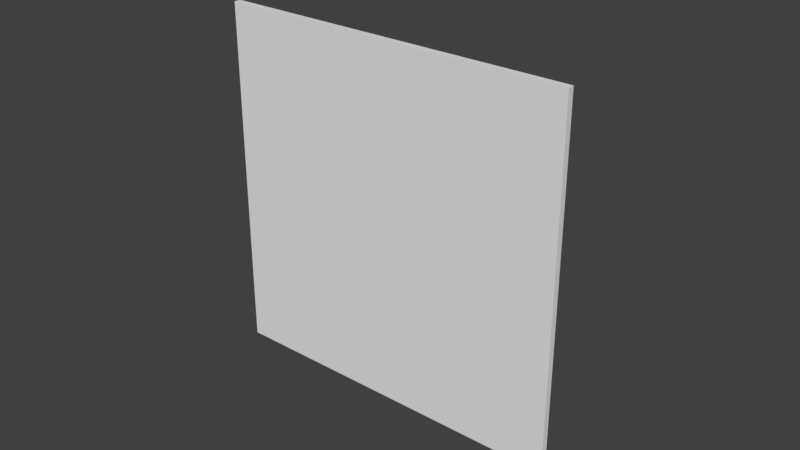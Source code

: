 # Source: meatWeb.blend  (saved by Blender 2.78.0; exported with 4.5.12 LTS)
import bpy
from mathutils import Matrix  # noqa: F401  (used for matrix-valued properties, if any)

bpy.ops.wm.read_factory_settings(use_empty=True)
scene = bpy.context.scene
scene.name = 'Scene'

# ---- collections
col_collection_1 = bpy.data.collections.new('Collection 1'); scene.collection.children.link(col_collection_1)

# ---- materials (node trees are filled in below, after node groups)
mat_material_001 = bpy.data.materials.new('Material.001')
mat_material_001.alpha_threshold = 0.0
mat_material_001.use_transparent_shadow = False
mat_material_001.roughness = 0.5

# ---- material node trees

# ---- world
world_world = bpy.data.worlds.new('World'); scene.world = world_world
world_world.color = (0.05088, 0.05088, 0.05088)
world_world.use_sun_shadow = False
world_world.sun_shadow_jitter_overblur = 0.0
world_world.cycles.sampling_method = 'MANUAL'

# ---- meshes
me_cube_001 = bpy.data.meshes.new('Cube.001')
me_cube_001.from_pydata([(-2.0, -0.036, 0.0), (-2.0, -0.036, 4.0), (-2.0, 0.036, 0.0), (-2.0, 0.036, 4.0), (0.0, 0.036, 0.0), (0.0, 0.036, 4.0), (0.0, -0.036, 0.0), (0.0, -0.036, 4.0), (-2.0, -0.036, 2.0), (-2.0, 0.036, 2.0), (0.0, -0.036, 2.0), (0.0, 0.036, 2.0), (-2.0, -0.036, 3.0), (-2.0, 0.036, 3.0), (0.0, -0.036, 3.0), (0.0, 0.036, 3.0), (-2.0, 0.036, 1.0), (0.0, -0.036, 1.0), (0.0, 0.036, 1.0), (-2.0, -0.036, 1.0), (-1.0, 0.036, 0.0), (-1.0, -0.036, 4.0), (-1.0, 0.036, 4.0), (-1.0, -0.036, 0.0), (-1.0, 0.036, 2.0), (-1.0, -0.036, 2.0), (-1.0, 0.036, 3.0), (-1.0, -0.036, 3.0), (-1.0, -0.036, 1.0), (-1.0, 0.036, 1.0), (-2.0, -0.036, 1.5), (-2.0, 0.036, 1.5), (0.0, -0.036, 1.5), (0.0, 0.036, 1.5), (-1.0, -0.036, 1.5), (-1.0, 0.036, 1.5), (-2.0, 0.036, 2.5), (0.0, -0.036, 2.5), (0.0, 0.036, 2.5), (-2.0, -0.036, 2.5), (-1.0, -0.036, 2.5), (-1.0, 0.036, 2.5), (-2.0, -0.036, 3.5), (-2.0, 0.036, 3.5), (0.0, -0.036, 3.5), (0.0, 0.036, 3.5), (-1.0, 0.036, 3.5), (-1.0, -0.036, 3.5), (-0.5, 0.036, 4.0), (-0.5, -0.036, 0.0), (-0.5, 0.036, 2.0), (-0.5, 0.036, 3.0), (-0.5, 0.036, 1.0), (-0.5, 0.036, 0.0), (-0.5, -0.036, 4.0), (-0.5, -0.036, 2.0), (-0.5, -0.036, 3.0), (-0.5, -0.036, 1.0), (-0.5, -0.036, 1.5), (-0.5, 0.036, 1.5), (-0.5, -0.036, 2.5), (-0.5, 0.036, 2.5), (-0.5, -0.036, 3.5), (-0.5, 0.036, 3.5), (-1.5, 0.036, 0.0), (-1.5, -0.036, 4.0), (-1.5, -0.036, 2.0), (-1.5, -0.036, 3.0), (-1.5, -0.036, 1.0), (-1.5, 0.036, 4.0), (-1.5, -0.036, 0.0), (-1.5, 0.036, 2.0), (-1.5, 0.036, 3.0), (-1.5, 0.036, 1.0), (-1.5, 0.036, 1.5), (-1.5, -0.036, 1.5), (-1.5, 0.036, 2.5), (-1.5, -0.036, 2.5), (-1.5, 0.036, 3.5), (-1.5, -0.036, 3.5), (-2.0, 0.036, 0.5), (0.0, -0.036, 0.5), (0.0, 0.036, 0.5), (-2.0, -0.036, 0.5), (-1.0, 0.036, 0.5), (-1.0, -0.036, 0.5), (-0.5, -0.036, 0.5), (-0.5, 0.036, 0.5), (-1.5, 0.036, 0.5), (-1.5, -0.036, 0.5), (2.0, -0.036, 0.0), (2.0, -0.036, 4.0), (2.0, 0.036, 0.0), (2.0, 0.036, 4.0), (-4.929e-05, 0.036, 0.0), (-4.929e-05, 0.036, 4.0), (-4.929e-05, -0.036, 0.0), (-4.929e-05, -0.036, 4.0), (2.0, 0.036, 2.0), (2.0, -0.036, 2.0), (-4.929e-05, -0.036, 2.0), (-4.929e-05, 0.036, 2.0), (2.0, 0.036, 3.0), (2.0, -0.036, 3.0), (-4.929e-05, -0.036, 3.0), (-4.929e-05, 0.036, 3.0), (2.0, 0.036, 1.0), (2.0, -0.036, 1.0), (-4.929e-05, -0.036, 1.0), (-4.929e-05, 0.036, 1.0), (1.0, 0.036, 4.0), (1.0, -0.036, 0.0), (1.0, 0.036, 0.0), (1.0, -0.036, 4.0), (1.0, -0.036, 2.0), (1.0, 0.036, 2.0), (1.0, -0.036, 3.0), (1.0, 0.036, 3.0), (1.0, 0.036, 1.0), (1.0, -0.036, 1.0), (2.0, 0.036, 1.5), (2.0, -0.036, 1.5), (-4.929e-05, -0.036, 1.5), (-4.929e-05, 0.036, 1.5), (1.0, 0.036, 1.5), (1.0, -0.036, 1.5), (2.0, 0.036, 2.5), (2.0, -0.036, 2.5), (-4.929e-05, -0.036, 2.5), (-4.929e-05, 0.036, 2.5), (1.0, 0.036, 2.5), (1.0, -0.036, 2.5), (2.0, 0.036, 3.5), (2.0, -0.036, 3.5), (-4.929e-05, -0.036, 3.5), (-4.929e-05, 0.036, 3.5), (1.0, -0.036, 3.5), (1.0, 0.036, 3.5), (0.5, 0.036, 0.0), (0.5, -0.036, 4.0), (0.5, -0.036, 2.0), (0.5, -0.036, 3.0), (0.5, -0.036, 1.0), (0.5, 0.036, 4.0), (0.5, -0.036, 0.0), (0.5, 0.036, 2.0), (0.5, 0.036, 3.0), (0.5, 0.036, 1.0), (0.5, 0.036, 1.5), (0.5, -0.036, 1.5), (0.5, 0.036, 2.5), (0.5, -0.036, 2.5), (0.5, 0.036, 3.5), (0.5, -0.036, 3.5), (1.5, 0.036, 4.0), (1.5, -0.036, 0.0), (1.5, 0.036, 2.0), (1.5, 0.036, 3.0), (1.5, 0.036, 1.0), (1.5, 0.036, 0.0), (1.5, -0.036, 4.0), (1.5, -0.036, 2.0), (1.5, -0.036, 3.0), (1.5, -0.036, 1.0), (1.5, -0.036, 1.5), (1.5, 0.036, 1.5), (1.5, -0.036, 2.5), (1.5, 0.036, 2.5), (1.5, -0.036, 3.5), (1.5, 0.036, 3.5), (2.0, 0.036, 0.5), (2.0, -0.036, 0.5), (-4.929e-05, -0.036, 0.5), (-4.929e-05, 0.036, 0.5), (1.0, -0.036, 0.5), (1.0, 0.036, 0.5), (0.5, 0.036, 0.5), (0.5, -0.036, 0.5), (1.5, -0.036, 0.5), (1.5, 0.036, 0.5)], [], [(42, 1, 3, 43), (79, 65, 1, 42), (69, 3, 1, 65), (53, 4, 6, 49), (63, 48, 5, 45), (59, 50, 11, 33), (75, 66, 8, 30), (30, 8, 9, 31), (61, 51, 15, 38), (77, 67, 12, 39), (39, 12, 13, 36), (83, 19, 16, 80), (89, 68, 19, 83), (87, 52, 18, 82), (88, 73, 29, 84), (86, 57, 28, 85), (60, 56, 27, 40), (76, 72, 26, 41), (58, 55, 25, 34), (74, 71, 24, 35), (78, 69, 22, 46), (64, 20, 23, 70), (48, 22, 21, 54), (62, 54, 21, 47), (73, 74, 35, 29), (57, 58, 34, 28), (19, 30, 31, 16), (68, 75, 30, 19), (52, 59, 33, 18), (71, 76, 41, 24), (55, 60, 40, 25), (8, 39, 36, 9), (66, 77, 39, 8), (50, 61, 38, 11), (56, 62, 47, 27), (72, 78, 46, 26), (51, 63, 45, 15), (67, 79, 42, 12), (12, 42, 43, 13), (26, 46, 63, 51), (14, 44, 62, 56), (24, 41, 61, 50), (10, 37, 60, 55), (29, 35, 59, 52), (17, 32, 58, 57), (44, 7, 54, 62), (5, 48, 54, 7), (32, 10, 55, 58), (37, 14, 56, 60), (81, 17, 57, 86), (84, 29, 52, 87), (41, 26, 51, 61), (35, 24, 50, 59), (46, 22, 48, 63), (20, 53, 49, 23), (27, 47, 79, 67), (13, 43, 78, 72), (25, 40, 77, 66), (9, 36, 76, 71), (28, 34, 75, 68), (16, 31, 74, 73), (2, 64, 70, 0), (43, 3, 69, 78), (31, 9, 71, 74), (36, 13, 72, 76), (80, 16, 73, 88), (85, 28, 68, 89), (40, 27, 67, 77), (34, 25, 66, 75), (22, 69, 65, 21), (47, 21, 65, 79), (23, 85, 89, 70), (2, 80, 88, 64), (20, 84, 87, 53), (6, 81, 86, 49), (49, 86, 85, 23), (64, 88, 84, 20), (53, 87, 82, 4), (70, 89, 83, 0), (0, 83, 80, 2), (169, 154, 93, 132), (132, 93, 91, 133), (159, 92, 90, 155), (143, 95, 97, 139), (153, 139, 97, 134), (149, 140, 100, 122), (120, 98, 99, 121), (165, 156, 98, 120), (151, 141, 104, 128), (126, 102, 103, 127), (167, 157, 102, 126), (179, 158, 106, 170), (170, 106, 107, 171), (177, 142, 108, 172), (178, 163, 119, 174), (176, 147, 118, 175), (150, 146, 117, 130), (166, 162, 116, 131), (148, 145, 115, 124), (164, 161, 114, 125), (168, 160, 113, 136), (154, 110, 113, 160), (138, 112, 111, 144), (152, 143, 110, 137), (163, 164, 125, 119), (147, 148, 124, 118), (158, 165, 120, 106), (106, 120, 121, 107), (142, 149, 122, 108), (161, 166, 131, 114), (145, 150, 130, 115), (156, 167, 126, 98), (98, 126, 127, 99), (140, 151, 128, 100), (146, 152, 137, 117), (162, 168, 136, 116), (141, 153, 134, 104), (102, 132, 133, 103), (157, 169, 132, 102), (116, 136, 153, 141), (105, 135, 152, 146), (114, 131, 151, 140), (101, 129, 150, 145), (119, 125, 149, 142), (109, 123, 148, 147), (135, 95, 143, 152), (94, 138, 144, 96), (123, 101, 145, 148), (129, 105, 146, 150), (173, 109, 147, 176), (174, 119, 142, 177), (131, 116, 141, 151), (125, 114, 140, 149), (136, 113, 139, 153), (110, 143, 139, 113), (117, 137, 169, 157), (103, 133, 168, 162), (115, 130, 167, 156), (99, 127, 166, 161), (118, 124, 165, 158), (107, 121, 164, 163), (93, 154, 160, 91), (133, 91, 160, 168), (121, 99, 161, 164), (127, 103, 162, 166), (171, 107, 163, 178), (175, 118, 158, 179), (130, 117, 157, 167), (124, 115, 156, 165), (112, 159, 155, 111), (137, 110, 154, 169), (112, 175, 179, 159), (90, 171, 178, 155), (111, 174, 177, 144), (94, 173, 176, 138), (138, 176, 175, 112), (155, 178, 174, 111), (144, 177, 172, 96), (92, 170, 171, 90), (159, 179, 170, 92)])
_uv = me_cube_001.uv_layers.new(name='UVMap')
_uv.uv.foreach_set('vector', [0.7637, 0.03034, 0.8595, 0.03034, 0.8595, 0.04413, 0.7637, 0.04413, 0.1446, 0.8554, 0.1446, 0.9751, 0.02489, 0.9751, 0.02489, 0.8554, 0.1892, 0.04413, 0.0935, 0.04413, 0.0935, 0.03034, 0.1892, 0.03034, 0.3807, 0.03034, 0.4765, 0.03034, 0.4765, 0.04413, 0.3807, 0.04413, 0.3842, 0.8554, 0.3842, 0.9751, 0.5039, 0.9751, 0.5039, 0.8554, 0.3842, 0.3763, 0.3842, 0.4961, 0.5039, 0.4961, 0.5039, 0.3763, 0.1446, 0.3763, 0.1446, 0.4961, 0.02489, 0.4961, 0.02489, 0.3763, 0.3807, 0.03034, 0.4765, 0.03034, 0.4765, 0.04413, 0.3807, 0.04413, 0.3842, 0.6158, 0.3842, 0.7356, 0.5039, 0.7356, 0.5039, 0.6158, 0.1446, 0.6158, 0.1446, 0.7356, 0.02489, 0.7356, 0.02489, 0.6158, 0.5722, 0.03034, 0.668, 0.03034, 0.668, 0.04413, 0.5722, 0.04413, 0.1893, 0.03034, 0.285, 0.03034, 0.285, 0.04413, 0.1893, 0.04413, 0.1446, 0.1368, 0.1446, 0.2566, 0.02489, 0.2566, 0.02489, 0.1368, 0.3842, 0.1368, 0.3842, 0.2566, 0.5039, 0.2566, 0.5039, 0.1368, 0.1446, 0.1368, 0.1446, 0.2566, 0.2644, 0.2566, 0.2644, 0.1368, 0.3842, 0.1368, 0.3842, 0.2566, 0.2644, 0.2566, 0.2644, 0.1368, 0.3842, 0.6158, 0.3842, 0.7356, 0.2644, 0.7356, 0.2644, 0.6158, 0.1446, 0.6158, 0.1446, 0.7356, 0.2644, 0.7356, 0.2644, 0.6158, 0.3842, 0.3763, 0.3842, 0.4961, 0.2644, 0.4961, 0.2644, 0.3763, 0.1446, 0.3763, 0.1446, 0.4961, 0.2644, 0.4961, 0.2644, 0.3763, 0.1446, 0.8554, 0.1446, 0.9751, 0.2644, 0.9751, 0.2644, 0.8554, 0.1892, 0.03034, 0.285, 0.03034, 0.285, 0.04413, 0.1892, 0.04413, 0.3807, 0.04413, 0.285, 0.04413, 0.285, 0.03034, 0.3807, 0.03034, 0.3842, 0.8554, 0.3842, 0.9751, 0.2644, 0.9751, 0.2644, 0.8554, 0.1446, 0.2566, 0.1446, 0.3763, 0.2644, 0.3763, 0.2644, 0.2566, 0.3842, 0.2566, 0.3842, 0.3763, 0.2644, 0.3763, 0.2644, 0.2566, 0.285, 0.03034, 0.3807, 0.03034, 0.3807, 0.04413, 0.285, 0.04413, 0.1446, 0.2566, 0.1446, 0.3763, 0.02489, 0.3763, 0.02489, 0.2566, 0.3842, 0.2566, 0.3842, 0.3763, 0.5039, 0.3763, 0.5039, 0.2566, 0.1446, 0.4961, 0.1446, 0.6158, 0.2644, 0.6158, 0.2644, 0.4961, 0.3842, 0.4961, 0.3842, 0.6158, 0.2644, 0.6158, 0.2644, 0.4961, 0.4765, 0.03034, 0.5722, 0.03034, 0.5722, 0.04413, 0.4765, 0.04413, 0.1446, 0.4961, 0.1446, 0.6158, 0.02489, 0.6158, 0.02489, 0.4961, 0.3842, 0.4961, 0.3842, 0.6158, 0.5039, 0.6158, 0.5039, 0.4961, 0.3842, 0.7356, 0.3842, 0.8554, 0.2644, 0.8554, 0.2644, 0.7356, 0.1446, 0.7356, 0.1446, 0.8554, 0.2644, 0.8554, 0.2644, 0.7356, 0.3842, 0.7356, 0.3842, 0.8554, 0.5039, 0.8554, 0.5039, 0.7356, 0.1446, 0.7356, 0.1446, 0.8554, 0.02489, 0.8554, 0.02489, 0.7356, 0.668, 0.03034, 0.7637, 0.03034, 0.7637, 0.04413, 0.668, 0.04413, 0.2644, 0.7356, 0.2644, 0.8554, 0.3842, 0.8554, 0.3842, 0.7356, 0.5039, 0.7356, 0.5039, 0.8554, 0.3842, 0.8554, 0.3842, 0.7356, 0.2644, 0.4961, 0.2644, 0.6158, 0.3842, 0.6158, 0.3842, 0.4961, 0.5039, 0.4961, 0.5039, 0.6158, 0.3842, 0.6158, 0.3842, 0.4961, 0.2644, 0.2566, 0.2644, 0.3763, 0.3842, 0.3763, 0.3842, 0.2566, 0.5039, 0.2566, 0.5039, 0.3763, 0.3842, 0.3763, 0.3842, 0.2566, 0.5039, 0.8554, 0.5039, 0.9751, 0.3842, 0.9751, 0.3842, 0.8554, 0.4765, 0.04413, 0.3807, 0.04413, 0.3807, 0.03034, 0.4765, 0.03034, 0.5039, 0.3763, 0.5039, 0.4961, 0.3842, 0.4961, 0.3842, 0.3763, 0.5039, 0.6158, 0.5039, 0.7356, 0.3842, 0.7356, 0.3842, 0.6158, 0.5039, 0.1368, 0.5039, 0.2566, 0.3842, 0.2566, 0.3842, 0.1368, 0.2644, 0.1368, 0.2644, 0.2566, 0.3842, 0.2566, 0.3842, 0.1368, 0.2644, 0.6158, 0.2644, 0.7356, 0.3842, 0.7356, 0.3842, 0.6158, 0.2644, 0.3763, 0.2644, 0.4961, 0.3842, 0.4961, 0.3842, 0.3763, 0.2644, 0.8554, 0.2644, 0.9751, 0.3842, 0.9751, 0.3842, 0.8554, 0.285, 0.03034, 0.3807, 0.03034, 0.3807, 0.04413, 0.285, 0.04413, 0.2644, 0.7356, 0.2644, 0.8554, 0.1446, 0.8554, 0.1446, 0.7356, 0.02489, 0.7356, 0.02489, 0.8554, 0.1446, 0.8554, 0.1446, 0.7356, 0.2644, 0.4961, 0.2644, 0.6158, 0.1446, 0.6158, 0.1446, 0.4961, 0.02489, 0.4961, 0.02489, 0.6158, 0.1446, 0.6158, 0.1446, 0.4961, 0.2644, 0.2566, 0.2644, 0.3763, 0.1446, 0.3763, 0.1446, 0.2566, 0.02489, 0.2566, 0.02489, 0.3763, 0.1446, 0.3763, 0.1446, 0.2566, 0.0935, 0.03034, 0.1892, 0.03034, 0.1892, 0.04413, 0.0935, 0.04413, 0.02489, 0.8554, 0.02489, 0.9751, 0.1446, 0.9751, 0.1446, 0.8554, 0.02489, 0.3763, 0.02489, 0.4961, 0.1446, 0.4961, 0.1446, 0.3763, 0.02489, 0.6158, 0.02489, 0.7356, 0.1446, 0.7356, 0.1446, 0.6158, 0.02489, 0.1368, 0.02489, 0.2566, 0.1446, 0.2566, 0.1446, 0.1368, 0.2644, 0.1368, 0.2644, 0.2566, 0.1446, 0.2566, 0.1446, 0.1368, 0.2644, 0.6158, 0.2644, 0.7356, 0.1446, 0.7356, 0.1446, 0.6158, 0.2644, 0.3763, 0.2644, 0.4961, 0.1446, 0.4961, 0.1446, 0.3763, 0.285, 0.04413, 0.1892, 0.04413, 0.1892, 0.03034, 0.285, 0.03034, 0.2644, 0.8554, 0.2644, 0.9751, 0.1446, 0.9751, 0.1446, 0.8554, 0.2644, 0.01708, 0.2644, 0.1368, 0.1446, 0.1368, 0.1446, 0.01708, 0.02489, 0.01708, 0.02489, 0.1368, 0.1446, 0.1368, 0.1446, 0.01708, 0.2644, 0.01708, 0.2644, 0.1368, 0.3842, 0.1368, 0.3842, 0.01708, 0.5039, 0.01708, 0.5039, 0.1368, 0.3842, 0.1368, 0.3842, 0.01708, 0.3842, 0.01708, 0.3842, 0.1368, 0.2644, 0.1368, 0.2644, 0.01708, 0.1446, 0.01708, 0.1446, 0.1368, 0.2644, 0.1368, 0.2644, 0.01708, 0.3842, 0.01708, 0.3842, 0.1368, 0.5039, 0.1368, 0.5039, 0.01708, 0.1446, 0.01708, 0.1446, 0.1368, 0.02489, 0.1368, 0.02489, 0.01708, 0.09351, 0.03034, 0.1893, 0.03034, 0.1893, 0.04413, 0.09351, 0.04413, 0.8632, 0.8554, 0.8632, 0.9751, 0.9829, 0.9751, 0.9829, 0.8554, 0.7637, 0.03034, 0.8595, 0.03034, 0.8595, 0.04413, 0.7637, 0.04413, 0.7637, 0.03034, 0.8595, 0.03034, 0.8595, 0.04413, 0.7637, 0.04413, 0.5722, 0.04413, 0.4765, 0.04413, 0.4765, 0.03034, 0.5722, 0.03034, 0.6237, 0.8554, 0.6237, 0.9751, 0.5039, 0.9751, 0.5039, 0.8554, 0.6237, 0.3763, 0.6237, 0.4961, 0.5039, 0.4961, 0.5039, 0.3763, 0.3807, 0.03034, 0.4765, 0.03034, 0.4765, 0.04413, 0.3807, 0.04413, 0.8632, 0.3763, 0.8632, 0.4961, 0.9829, 0.4961, 0.9829, 0.3763, 0.6237, 0.6158, 0.6237, 0.7356, 0.5039, 0.7356, 0.5039, 0.6158, 0.5722, 0.03034, 0.668, 0.03034, 0.668, 0.04413, 0.5722, 0.04413, 0.8632, 0.6158, 0.8632, 0.7356, 0.9829, 0.7356, 0.9829, 0.6158, 0.8632, 0.1368, 0.8632, 0.2566, 0.9829, 0.2566, 0.9829, 0.1368, 0.1893, 0.03034, 0.285, 0.03034, 0.285, 0.04413, 0.1893, 0.04413, 0.6237, 0.1368, 0.6237, 0.2566, 0.5039, 0.2566, 0.5039, 0.1368, 0.8632, 0.1368, 0.8632, 0.2566, 0.7434, 0.2566, 0.7434, 0.1368, 0.6237, 0.1368, 0.6237, 0.2566, 0.7434, 0.2566, 0.7434, 0.1368, 0.6237, 0.6158, 0.6237, 0.7356, 0.7434, 0.7356, 0.7434, 0.6158, 0.8632, 0.6158, 0.8632, 0.7356, 0.7434, 0.7356, 0.7434, 0.6158, 0.6237, 0.3763, 0.6237, 0.4961, 0.7434, 0.4961, 0.7434, 0.3763, 0.8632, 0.3763, 0.8632, 0.4961, 0.7434, 0.4961, 0.7434, 0.3763, 0.8632, 0.8554, 0.8632, 0.9751, 0.7434, 0.9751, 0.7434, 0.8554, 0.7637, 0.04413, 0.668, 0.04413, 0.668, 0.03034, 0.7637, 0.03034, 0.5722, 0.03034, 0.668, 0.03034, 0.668, 0.04413, 0.5722, 0.04413, 0.6237, 0.8554, 0.6237, 0.9751, 0.7434, 0.9751, 0.7434, 0.8554, 0.8632, 0.2566, 0.8632, 0.3763, 0.7434, 0.3763, 0.7434, 0.2566, 0.6237, 0.2566, 0.6237, 0.3763, 0.7434, 0.3763, 0.7434, 0.2566, 0.8632, 0.2566, 0.8632, 0.3763, 0.9829, 0.3763, 0.9829, 0.2566, 0.285, 0.03034, 0.3807, 0.03034, 0.3807, 0.04413, 0.285, 0.04413, 0.6237, 0.2566, 0.6237, 0.3763, 0.5039, 0.3763, 0.5039, 0.2566, 0.8632, 0.4961, 0.8632, 0.6158, 0.7434, 0.6158, 0.7434, 0.4961, 0.6237, 0.4961, 0.6237, 0.6158, 0.7434, 0.6158, 0.7434, 0.4961, 0.8632, 0.4961, 0.8632, 0.6158, 0.9829, 0.6158, 0.9829, 0.4961, 0.4765, 0.03034, 0.5722, 0.03034, 0.5722, 0.04413, 0.4765, 0.04413, 0.6237, 0.4961, 0.6237, 0.6158, 0.5039, 0.6158, 0.5039, 0.4961, 0.6237, 0.7356, 0.6237, 0.8554, 0.7434, 0.8554, 0.7434, 0.7356, 0.8632, 0.7356, 0.8632, 0.8554, 0.7434, 0.8554, 0.7434, 0.7356, 0.6237, 0.7356, 0.6237, 0.8554, 0.5039, 0.8554, 0.5039, 0.7356, 0.668, 0.03034, 0.7637, 0.03034, 0.7637, 0.04413, 0.668, 0.04413, 0.8632, 0.7356, 0.8632, 0.8554, 0.9829, 0.8554, 0.9829, 0.7356, 0.7434, 0.7356, 0.7434, 0.8554, 0.6237, 0.8554, 0.6237, 0.7356, 0.5039, 0.7356, 0.5039, 0.8554, 0.6237, 0.8554, 0.6237, 0.7356, 0.7434, 0.4961, 0.7434, 0.6158, 0.6237, 0.6158, 0.6237, 0.4961, 0.5039, 0.4961, 0.5039, 0.6158, 0.6237, 0.6158, 0.6237, 0.4961, 0.7434, 0.2566, 0.7434, 0.3763, 0.6237, 0.3763, 0.6237, 0.2566, 0.5039, 0.2566, 0.5039, 0.3763, 0.6237, 0.3763, 0.6237, 0.2566, 0.5039, 0.8554, 0.5039, 0.9751, 0.6237, 0.9751, 0.6237, 0.8554, 0.4765, 0.03034, 0.5722, 0.03034, 0.5722, 0.04413, 0.4765, 0.04413, 0.5039, 0.3763, 0.5039, 0.4961, 0.6237, 0.4961, 0.6237, 0.3763, 0.5039, 0.6158, 0.5039, 0.7356, 0.6237, 0.7356, 0.6237, 0.6158, 0.5039, 0.1368, 0.5039, 0.2566, 0.6237, 0.2566, 0.6237, 0.1368, 0.7434, 0.1368, 0.7434, 0.2566, 0.6237, 0.2566, 0.6237, 0.1368, 0.7434, 0.6158, 0.7434, 0.7356, 0.6237, 0.7356, 0.6237, 0.6158, 0.7434, 0.3763, 0.7434, 0.4961, 0.6237, 0.4961, 0.6237, 0.3763, 0.7434, 0.8554, 0.7434, 0.9751, 0.6237, 0.9751, 0.6237, 0.8554, 0.668, 0.04413, 0.5722, 0.04413, 0.5722, 0.03034, 0.668, 0.03034, 0.7434, 0.7356, 0.7434, 0.8554, 0.8632, 0.8554, 0.8632, 0.7356, 0.9829, 0.7356, 0.9829, 0.8554, 0.8632, 0.8554, 0.8632, 0.7356, 0.7434, 0.4961, 0.7434, 0.6158, 0.8632, 0.6158, 0.8632, 0.4961, 0.9829, 0.4961, 0.9829, 0.6158, 0.8632, 0.6158, 0.8632, 0.4961, 0.7434, 0.2566, 0.7434, 0.3763, 0.8632, 0.3763, 0.8632, 0.2566, 0.9829, 0.2566, 0.9829, 0.3763, 0.8632, 0.3763, 0.8632, 0.2566, 0.8595, 0.04413, 0.7637, 0.04413, 0.7637, 0.03034, 0.8595, 0.03034, 0.9829, 0.8554, 0.9829, 0.9751, 0.8632, 0.9751, 0.8632, 0.8554, 0.9829, 0.3763, 0.9829, 0.4961, 0.8632, 0.4961, 0.8632, 0.3763, 0.9829, 0.6158, 0.9829, 0.7356, 0.8632, 0.7356, 0.8632, 0.6158, 0.9829, 0.1368, 0.9829, 0.2566, 0.8632, 0.2566, 0.8632, 0.1368, 0.7434, 0.1368, 0.7434, 0.2566, 0.8632, 0.2566, 0.8632, 0.1368, 0.7434, 0.6158, 0.7434, 0.7356, 0.8632, 0.7356, 0.8632, 0.6158, 0.7434, 0.3763, 0.7434, 0.4961, 0.8632, 0.4961, 0.8632, 0.3763, 0.668, 0.03034, 0.7637, 0.03034, 0.7637, 0.04413, 0.668, 0.04413, 0.7434, 0.8554, 0.7434, 0.9751, 0.8632, 0.9751, 0.8632, 0.8554, 0.7434, 0.01708, 0.7434, 0.1368, 0.8632, 0.1368, 0.8632, 0.01708, 0.9829, 0.01708, 0.9829, 0.1368, 0.8632, 0.1368, 0.8632, 0.01708, 0.7434, 0.01708, 0.7434, 0.1368, 0.6237, 0.1368, 0.6237, 0.01708, 0.5039, 0.01708, 0.5039, 0.1368, 0.6237, 0.1368, 0.6237, 0.01708, 0.6237, 0.01708, 0.6237, 0.1368, 0.7434, 0.1368, 0.7434, 0.01708, 0.8632, 0.01708, 0.8632, 0.1368, 0.7434, 0.1368, 0.7434, 0.01708, 0.6237, 0.01708, 0.6237, 0.1368, 0.5039, 0.1368, 0.5039, 0.01708, 0.09351, 0.03034, 0.1893, 0.03034, 0.1893, 0.04413, 0.09351, 0.04413, 0.8632, 0.01708, 0.8632, 0.1368, 0.9829, 0.1368, 0.9829, 0.01708])
me_cube_001.materials.append(mat_material_001)
me_cube_001.use_remesh_preserve_volume = False
me_cube_001.use_remesh_preserve_attributes = False
me_cube_001.use_mirror_vertex_groups = False
me_cube_001.update()
arm_armature = bpy.data.armatures.new('Armature')  # bones are not reproduced

# ---- objects
ob_meatwebarmature = bpy.data.objects.new('meatWebArmature', arm_armature)
ob_cube = bpy.data.objects.new('Cube', me_cube_001)

# ---- transforms, parenting, visibility, modifiers, constraints
ob_meatwebarmature.location = (0.0, 0.0, 0.0)
ob_meatwebarmature.show_in_front = True
ob_meatwebarmature.lineart.crease_threshold = 0.0
ob_cube.parent = ob_meatwebarmature
ob_cube.location = (0.0, 0.0, 0.0)
ob_cube.lineart.crease_threshold = 0.0
_vg = ob_cube.vertex_groups.new(name='Bone.001')
for _i, _w in zip([4, 6, 10, 17, 28, 32, 33, 34, 57, 58, 64, 68, 70, 73, 74, 81, 82, 86, 88, 90, 92, 94, 96, 98, 99, 100, 106, 107, 108, 111, 112, 114, 118, 119, 120, 121, 122, 124, 125, 131, 138, 140, 142, 144, 147, 149, 155, 158, 159, 161, 163, 164, 166, 170, 171, 172, 174, 175, 177, 178, 179], [0.02873, 0.03499, 0.00547, 0.0, 0.0, 0.0, 0.0, 0.0, 0.0, 0.005284, 0.0, 0.0, 0.0, 0.0, 0.0, 0.0, 0.0, 0.02824, 0.0, 0.9243, 0.9307, 0.03488, 0.05177, 0.05664, 0.06598, 0.007984, 0.7534, 0.7315, 0.07442, 0.6068, 0.639, 0.08992, 0.5407, 0.4008, 0.1965, 0.2362, 0.06037, 0.1053, 0.2305, 0.03272, 0.08565, 0.008494, 0.1013, 0.1294, 0.05845, 0.1053, 0.8919, 0.831, 0.9316, 0.05857, 0.7784, 0.3259, 0.01961, 0.9047, 0.8792, 0.09327, 0.4931, 0.6647, 0.2043, 0.7607, 0.996]): _vg.add([_i], _w, 'REPLACE')
_vg = ob_cube.vertex_groups.new(name='Bone.002')
for _i, _w in zip([0, 2, 4, 6, 10, 11, 14, 15, 17, 18, 20, 23, 25, 28, 29, 32, 33, 34, 35, 37, 38, 44, 45, 49, 50, 52, 53, 55, 57, 58, 59, 60, 61, 64, 70, 74, 75, 81, 82, 84, 85, 86, 87, 88, 89, 90, 92, 94, 96, 100, 106, 107, 108, 109, 111, 112, 114, 118, 119, 122, 123, 124, 125, 128, 131, 138, 140, 142, 144, 147, 149, 151, 155, 159, 163, 164, 170, 171, 172, 173, 174, 175, 176, 177, 178], [0.0, 0.0, 0.0, 0.0, 0.0, 0.0, 0.0, 0.0, 0.0, 0.0, 0.0, 0.0, 0.03072, 0.0, 0.0, 0.0, 0.0, 0.00626, 0.0, 0.0, 0.0, 0.0, 0.0, 0.0, 0.0, 0.1, 0.0, 0.0, 0.0, 0.0, 0.09953, 0.0, 0.0, 0.0, 0.0, 0.0, 0.01647, 0.0, 0.0, 0.0, 0.0, 0.0, 0.1, 0.0, 0.01516, 0.02417, 0.01759, 0.5984, 0.5602, 0.09052, 0.003216, 0.01416, 0.3874, 0.5173, 0.3155, 0.2967, 0.07622, 0.2176, 0.3175, 0.228, 0.1036, 0.03571, 0.1898, 0.03203, 0.02263, 0.8494, 0.05817, 0.6833, 0.7647, 0.7636, 0.2894, 0.02083, 0.07254, 0.045, 0.06884, 0.07601, 0.01059, 0.03311, 0.4286, 0.6472, 0.328, 0.278, 0.9923, 0.5512, 0.1277]): _vg.add([_i], _w, 'REPLACE')
_vg = ob_cube.vertex_groups.new(name='Bone.003')
for _i, _w in zip([0, 2, 4, 6, 8, 9, 10, 16, 17, 19, 20, 23, 25, 27, 28, 29, 30, 31, 32, 34, 35, 40, 49, 52, 53, 55, 57, 58, 60, 64, 66, 67, 68, 70, 73, 75, 77, 80, 81, 83, 84, 85, 86, 88, 89, 94, 96, 100, 108, 109, 122, 123, 142, 148, 149, 172, 173, 177], [0.9615, 0.9619, 0.02368, 0.04299, 0.05326, 0.03837, 0.03239, 0.7427, 0.111, 0.7201, 0.3582, 0.3879, 0.1285, 0.005979, 0.4268, 0.2333, 0.1617, 0.1424, 0.08542, 0.2609, 0.04532, 0.06376, 0.09507, 0.003217, 0.05703, 0.03867, 0.228, 0.1547, 0.01963, 0.9437, 0.1448, 0.006729, 0.7678, 0.9323, 0.7811, 0.3338, 0.06376, 0.9342, 0.1044, 0.9202, 0.3017, 0.4505, 0.2195, 0.994, 0.7677, 0.0, 0.0, 0.03239, 0.01096, 0.0, 0.0676, 0.0, 0.001664, 0.0, 0.0197, 0.004355, 0.0, 0.02132]): _vg.add([_i], _w, 'REPLACE')
_vg = ob_cube.vertex_groups.new(name='Bone.004')
for _i, _w in zip([4, 6, 10, 17, 18, 20, 23, 25, 28, 29, 32, 33, 34, 35, 49, 52, 53, 57, 58, 64, 68, 70, 73, 75, 81, 82, 84, 85, 86, 87, 89, 94, 96, 100, 108, 109, 122, 123, 138, 142, 144, 147, 148, 149, 172, 173, 174, 176, 177], [0.2697, 0.2774, 0.0006085, 0.1167, 0.2175, 0.5455, 0.4943, 0.01186, 0.1353, 0.5034, 0.06296, 0.03679, 0.07008, 0.101, 0.7215, 0.7503, 0.8318, 0.1679, 0.07979, 0.03415, 0.02542, 0.04209, 0.05734, 0.0187, 0.2039, 0.2769, 0.6286, 0.2654, 0.3396, 0.9923, 0.09231, 0.0, 0.0, 0.0006085, 0.0, 0.01572, 0.0, 0.0, 0.0, 0.0, 0.0, 0.0, 0.0, 0.00589, 0.003431, 0.0691, 0.01804, 0.0, 0.0]): _vg.add([_i], _w, 'REPLACE')
_vg = ob_cube.vertex_groups.new(name='Bone.005')
for _i, _w in zip([10, 17, 32, 37, 90, 98, 99, 100, 102, 103, 106, 107, 108, 114, 115, 116, 118, 119, 120, 121, 122, 124, 125, 126, 127, 128, 130, 131, 132, 133, 136, 140, 142, 145, 149, 151, 156, 158, 161, 162, 163, 164, 165, 166, 168, 170, 171, 174, 175, 177, 178], [0.02864, 0.008093, 0.04215, 0.02614, 0.0007468, 0.7115, 0.6811, 0.02864, 0.06874, 0.08519, 0.1892, 0.1998, 0.008093, 0.3136, 0.5269, 0.1069, 0.147, 0.1054, 0.7125, 0.6474, 0.04215, 0.5702, 0.2364, 0.1919, 0.2315, 0.02614, 0.1026, 0.2091, 0.0002171, 0.01403, 0.05129, 0.06274, 0.01648, 0.05031, 0.09462, 0.08269, 0.8454, 0.1317, 0.746, 0.1462, 0.09878, 0.4322, 0.9897, 0.3332, 0.05952, 0.04736, 0.05758, 0.05314, 0.0118, 0.007101, 0.05651]): _vg.add([_i], _w, 'REPLACE')
_vg = ob_cube.vertex_groups.new(name='Bone.006')
for _i, _w in zip([5, 7, 8, 9, 10, 11, 14, 15, 17, 18, 24, 25, 26, 27, 28, 32, 33, 34, 35, 36, 37, 38, 39, 40, 41, 44, 45, 50, 51, 52, 55, 56, 57, 58, 59, 60, 61, 62, 63, 66, 68, 71, 72, 73, 74, 75, 76, 77, 81, 82, 86, 87, 100, 101, 104, 108, 109, 114, 115, 116, 118, 119, 122, 123, 124, 125, 128, 129, 130, 131, 136, 140, 141, 142, 145, 147, 148, 149, 151, 161, 162, 164, 166, 172, 173, 174, 177], [0.0, 0.0, 0.0, 0.0, 0.0, 0.0, 0.0, 0.0, 0.0, 0.0, 0.0, 0.0, 0.0, 0.0, 0.00945, 0.0, 0.0, 0.0, 0.0, 0.0, 0.0, 0.0, 0.0, 0.0, 0.0, 0.0, 0.0, 0.0, 0.0, 0.0, 0.0, 0.0, 0.0, 0.0, 0.0, 0.0, 0.0, 0.0, 0.0, 0.0, 0.0, 0.0, 0.0, 0.0, 0.0, 0.0, 0.0, 0.0, 0.03257, 0.01097, 0.0, 0.0, 0.2561, 0.507, 0.04126, 0.08058, 0.1457, 0.2527, 0.211, 0.06669, 0.07576, 0.0672, 0.1745, 0.5629, 0.2351, 0.1597, 0.1533, 0.09968, 0.03313, 0.1588, 0.01039, 0.6468, 0.02054, 0.05691, 0.7877, 0.1261, 0.9879, 0.258, 0.2485, 0.04116, 0.03504, 0.06105, 0.0671, 0.03257, 0.01097, 0.0158, 0.02072]): _vg.add([_i], _w, 'REPLACE')
_vg = ob_cube.vertex_groups.new(name='Bone.007')
for _i, _w in zip([8, 9, 12, 13, 16, 17, 19, 24, 25, 27, 28, 29, 30, 31, 32, 34, 35, 36, 39, 40, 41, 55, 57, 58, 60, 66, 67, 68, 71, 73, 74, 75, 77, 79, 80, 83, 85, 86, 89, 108, 122], [0.6807, 0.7106, 0.03749, 0.02125, 0.1962, 0.008296, 0.2087, 0.2229, 0.1588, 0.05239, 0.08811, 0.08297, 0.7406, 0.78, 0.02001, 0.1626, 0.2462, 0.1195, 0.1285, 0.1032, 0.04094, 0.02386, 0.05544, 0.0725, 0.03623, 0.3323, 0.07057, 0.08913, 0.7992, 0.1371, 0.9882, 0.3312, 0.1587, 0.004905, 0.01849, 0.02478, 0.04044, 0.014, 0.03878, 0.008296, 0.02001]): _vg.add([_i], _w, 'REPLACE')
_vg = ob_cube.vertex_groups.new(name='Bone.008')
for _i, _w in zip([8, 9, 10, 11, 14, 17, 18, 24, 25, 27, 28, 29, 32, 33, 34, 35, 37, 38, 40, 41, 47, 50, 52, 55, 56, 57, 58, 59, 60, 66, 67, 68, 71, 75, 77, 81, 84, 85, 86, 94, 96, 100, 101, 104, 105, 108, 109, 110, 113, 114, 122, 123, 125, 128, 129, 130, 131, 134, 135, 136, 137, 139, 140, 141, 142, 143, 145, 146, 147, 148, 149, 150, 151, 152, 153, 172, 173, 177], [0.01686, 0.007145, 0.2553, 0.2123, 0.04259, 0.09957, 0.07937, 0.4946, 0.2831, 0.07528, 0.1038, 0.1479, 0.1787, 0.2395, 0.1916, 0.5505, 0.157, 0.03918, 0.176, 0.09917, 0.01733, 0.7742, 0.1331, 0.6392, 0.02783, 0.139, 0.2871, 0.9883, 0.252, 0.1257, 0.0525, 0.01214, 0.05112, 0.09229, 0.0938, 0.05258, 0.01388, 0.0536, 0.06539, 0.0, 0.0, 0.0, 0.0, 0.0, 0.0, 0.0, 0.0, 0.0, 0.0, 0.009613, 0.0, 0.0, 0.0174, 0.05194, 0.06783, 0.0, 0.008373, 0.0, 0.0, 0.0, 0.0, 0.0, 0.0, 0.0, 0.005702, 0.0, 0.0, 0.0, 0.008538, 0.08155, 0.0, 0.0, 0.0, 0.0, 0.0, 0.0, 0.0, 0.001332]): _vg.add([_i], _w, 'REPLACE')
_vg = ob_cube.vertex_groups.new(name='Bone.009')
for _i, _w in zip([91, 93, 98, 99, 102, 103, 110, 113, 114, 115, 116, 117, 120, 121, 124, 125, 126, 127, 130, 131, 132, 133, 136, 137, 146, 151, 153, 156, 157, 161, 162, 164, 166, 167, 168], [0.07172, 0.06788, 0.1645, 0.1717, 0.6347, 0.5618, 0.037, 0.03982, 0.05572, 0.1414, 0.1233, 0.5425, 0.02667, 0.03944, 0.004838, 0.008428, 0.6655, 0.583, 0.572, 0.12, 0.1453, 0.1659, 0.08427, 0.1094, 0.02374, 0.03589, 0.01566, 0.1136, 0.8879, 0.05903, 0.2698, 0.02043, 0.258, 0.9896, 0.136]): _vg.add([_i], _w, 'REPLACE')
_vg = ob_cube.vertex_groups.new(name='Bone.010')
for _i, _w in zip([5, 7, 10, 11, 14, 15, 17, 18, 21, 22, 25, 26, 27, 32, 33, 37, 38, 40, 42, 44, 45, 46, 47, 48, 50, 51, 52, 54, 55, 56, 57, 58, 59, 60, 61, 62, 63, 65, 67, 69, 72, 78, 79, 81, 82, 86, 87, 95, 97, 100, 101, 102, 103, 104, 105, 110, 113, 114, 115, 116, 117, 122, 123, 125, 126, 127, 128, 129, 130, 131, 132, 133, 134, 135, 136, 137, 139, 140, 141, 143, 145, 146, 149, 150, 151, 153, 161, 162, 166, 168], [0.0, 0.0, 0.0, 0.0, 0.0, 0.0, 0.0, 0.0, 0.0, 0.0, 0.008805, 0.0, 0.0, 0.0, 0.0, 0.0, 0.0, 0.0482, 0.0, 0.0, 0.0, 0.0, 0.0, 0.0, 0.0, 0.0, 0.0, 0.0, 0.0, 0.0, 0.0, 0.0, 0.0, 0.005271, 0.01741, 0.0, 0.0, 0.0, 0.0, 0.0, 0.0, 0.0, 0.0, 0.0, 0.0, 0.0, 0.0, 0.08187, 0.09578, 0.09597, 0.1414, 0.02229, 0.04636, 0.4537, 0.5283, 0.06223, 0.07708, 0.08517, 0.07186, 0.3329, 0.2208, 0.0437, 0.005536, 0.03084, 0.0003923, 0.01944, 0.2418, 0.563, 0.2363, 0.2107, 0.001096, 0.02001, 0.242, 0.1152, 0.2094, 0.05331, 0.08485, 0.06414, 0.7644, 0.04998, 0.1115, 0.85, 0.03127, 0.9882, 0.3203, 0.3251, 0.0008798, 0.147, 0.1045, 0.1024]): _vg.add([_i], _w, 'REPLACE')
_vg = ob_cube.vertex_groups.new(name='Bone.011')
for _i, _w in zip([1, 3, 8, 9, 12, 13, 21, 22, 24, 25, 26, 27, 28, 30, 31, 34, 36, 39, 40, 41, 42, 43, 46, 47, 55, 58, 60, 62, 66, 67, 71, 72, 75, 76, 77, 79], [0.04765, 0.04125, 0.1692, 0.1663, 0.5898, 0.6593, 0.01865, 0.01055, 0.07801, 0.1038, 0.2294, 0.1429, 0.001841, 0.02214, 0.01353, 0.05734, 0.7667, 0.7261, 0.1614, 0.2465, 0.1146, 0.1087, 0.05055, 0.08511, 0.002018, 0.009543, 0.05914, 0.01537, 0.1706, 0.3007, 0.1195, 0.8502, 0.06982, 0.9883, 0.3397, 0.1306]): _vg.add([_i], _w, 'REPLACE')
_vg = ob_cube.vertex_groups.new(name='Bone.012')
for _i, _w in zip([5, 7, 10, 11, 12, 13, 14, 15, 21, 22, 24, 25, 26, 27, 32, 34, 35, 37, 38, 40, 41, 44, 45, 46, 47, 48, 50, 51, 54, 55, 56, 58, 60, 61, 62, 66, 67, 72, 75, 77, 79, 95, 97, 100, 101, 104, 105, 122, 123, 128, 129, 131, 134, 135, 136, 139, 140, 141, 143, 145, 146, 150, 151, 152, 153], [0.04206, 0.05556, 0.06756, 0.07517, 0.03781, 0.01799, 0.2182, 0.2256, 0.0743, 0.06548, 0.1434, 0.09061, 0.5154, 0.3086, 0.02304, 0.04237, 0.007447, 0.1678, 0.2516, 0.1963, 0.5536, 0.1514, 0.05256, 0.1116, 0.1867, 0.003819, 0.1186, 0.8366, 0.03307, 0.05938, 0.7145, 0.03282, 0.2814, 0.9886, 0.2732, 0.06061, 0.1369, 0.02843, 0.01117, 0.1045, 0.09064, 0.0, 0.0, 0.0, 0.0, 0.01281, 0.01951, 0.0, 0.0, 0.0, 0.03639, 0.005504, 0.0, 0.0, 0.002039, 0.0, 0.0, 0.0693, 0.0, 0.0, 0.08202, 0.0, 0.0, 0.0, 0.0]): _vg.add([_i], _w, 'REPLACE')
_vg = ob_cube.vertex_groups.new(name='Bone.013')
for _i, _w in zip([5, 7, 14, 21, 44, 45, 46, 47, 48, 54, 62, 63, 65, 69, 78, 79, 91, 93, 95, 97, 102, 103, 104, 110, 113, 114, 116, 117, 126, 127, 130, 131, 132, 133, 134, 136, 137, 139, 141, 143, 151, 153, 154, 157, 160, 162, 166, 168, 169], [0.0, 0.0, 0.0006668, 0.0, 0.0, 0.0, 0.0, 0.0, 0.0, 0.0, 0.0, 0.0, 0.0, 0.0, 0.0, 0.0, 0.8633, 0.8714, 0.02003, 0.03271, 0.217, 0.2475, 0.0006668, 0.6018, 0.5655, 0.02519, 0.1983, 0.1337, 0.06381, 0.07911, 0.001843, 0.1001, 0.7704, 0.7214, 0.05848, 0.3706, 0.5817, 0.1236, 0.02604, 0.09049, 0.03614, 0.1477, 0.931, 0.08237, 0.9074, 0.2846, 0.1214, 0.571, 0.9903]): _vg.add([_i], _w, 'REPLACE')
_vg = ob_cube.vertex_groups.new(name='Bone.014')
for _i, _w in zip([4, 5, 6, 7, 10, 11, 14, 15, 17, 18, 27, 32, 33, 37, 38, 40, 44, 45, 47, 48, 51, 54, 56, 57, 58, 60, 61, 62, 63, 65, 69, 76, 78, 81, 82, 95, 97, 104, 105, 110, 113, 116, 117, 128, 129, 131, 134, 135, 136, 137, 139, 141, 143, 146, 151, 152, 153, 154, 160, 162, 168], [0.0, 0.0, 0.0, 0.0, 0.0, 0.0, 0.0, 0.0, 0.0, 0.0, 0.0, 0.0, 0.0, 0.0, 0.0, 0.0, 0.0, 0.0, 0.002209, 0.06446, 0.0, 0.04302, 0.0, 0.0, 0.0, 0.0, 0.0, 0.0, 0.0, 0.0, 0.0, 0.0, 0.0, 0.0, 0.0, 0.516, 0.4641, 0.06231, 0.1304, 0.2379, 0.2435, 0.06926, 0.06374, 0.008277, 0.001095, 0.01534, 0.2201, 0.5585, 0.1622, 0.2378, 0.6674, 0.02906, 0.776, 0.07855, 0.003969, 0.9876, 0.2723, 0.0007226, 0.008409, 0.03533, 0.06369]): _vg.add([_i], _w, 'REPLACE')
_vg = ob_cube.vertex_groups.new(name='Bone.015')
for _i, _w in zip([1, 3, 12, 13, 21, 22, 25, 26, 27, 36, 39, 40, 42, 43, 44, 46, 47, 48, 54, 56, 60, 62, 65, 66, 67, 69, 72, 77, 78, 79, 134], [0.8919, 0.8997, 0.2533, 0.2202, 0.3254, 0.308, 0.04099, 0.07328, 0.1743, 0.0431, 0.05481, 0.09492, 0.8101, 0.8346, 0.02711, 0.2607, 0.2915, 0.02313, 0.03596, 0.01549, 0.03038, 0.1014, 0.8792, 0.05113, 0.278, 0.9023, 0.09083, 0.1197, 0.9889, 0.5647, 0.02711]): _vg.add([_i], _w, 'REPLACE')
_vg = ob_cube.vertex_groups.new(name='Bone.016')
for _i, _w in zip([1, 3, 5, 7, 14, 15, 21, 22, 26, 27, 37, 40, 41, 44, 45, 46, 47, 48, 51, 54, 56, 60, 62, 63, 65, 67, 69, 77, 79, 95, 97, 100, 101, 104, 105, 108, 109, 122, 123, 128, 129, 134, 135, 136, 139, 141, 143, 146, 152, 153], [0.009448, 0.005329, 0.2743, 0.2849, 0.0573, 0.06848, 0.4956, 0.5395, 0.134, 0.1064, 0.01007, 0.04963, 0.003549, 0.1854, 0.2491, 0.5564, 0.2577, 0.85, 0.08583, 0.8125, 0.05134, 0.02041, 0.3267, 0.9885, 0.06162, 0.06656, 0.05665, 0.02145, 0.1022, 0.06817, 0.08711, 0.0, 0.0, 0.0, 0.0, 0.0, 0.0, 0.0, 0.0, 0.0, 0.0, 0.0, 0.04415, 0.01025, 0.1, 0.0, 0.1, 0.0, 0.09895, 0.0652]): _vg.add([_i], _w, 'REPLACE')
_m = ob_cube.modifiers.new('Armature', 'ARMATURE')
_m.object = ob_meatwebarmature

# ---- collection membership
col_collection_1.objects.link(ob_meatwebarmature)
col_collection_1.objects.link(ob_cube)

# ---- scene / render settings (as saved in the file)
scene.frame_start = 0; scene.frame_end = 150; scene.frame_set(20)
scene.render.engine = 'BLENDER_EEVEE_NEXT'
scene.render.resolution_percentage = 50
scene.render.dither_intensity = 0.0
scene.cycles.use_denoising = False
scene.cycles.samples = 128
scene.cycles.sampling_pattern = 'TABULATED_SOBOL'
scene.cycles.light_sampling_threshold = 0.0
scene.cycles.use_adaptive_sampling = False
scene.cycles.use_light_tree = False
scene.cycles.blur_glossy = 0.0
scene.cycles.sample_clamp_indirect = 0.0
scene.view_settings.view_transform = 'Standard'
bpy.context.view_layer.update()

# ---- added for rendering (the .blend has no active camera and no usable light): camera, sun
cam_auto = bpy.data.cameras.new('AutoCamera')
cam_auto.lens = 50.0
cam_auto.sensor_width = 36.0
cam_auto.clip_end = 1000.0
ob_auto_camera = bpy.data.objects.new('AutoCamera', cam_auto)
scene.collection.objects.link(ob_auto_camera)
ob_auto_camera.location = (6.44072, -7.52348, 7.14183)
ob_auto_camera.rotation_euler = (1.09748, -7.21219e-08, 0.694738)
scene.camera = ob_auto_camera
light_auto_sun = bpy.data.lights.new('AutoSun', 'SUN')
light_auto_sun.energy = 3.0
light_auto_sun.angle = 0.0523599
ob_auto_sun = bpy.data.objects.new('AutoSun', light_auto_sun)
scene.collection.objects.link(ob_auto_sun)
ob_auto_sun.rotation_euler = (0.872665, 0.174533, 0.523599)
bpy.context.view_layer.update()
